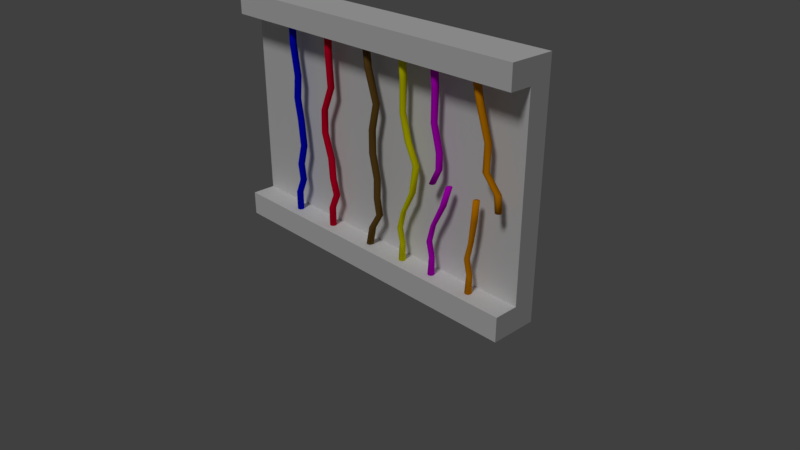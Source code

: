 # Source: Cables.blend  (saved by Blender 2.79.0; exported with 4.5.12 LTS)
import bpy
from mathutils import Matrix  # noqa: F401  (used for matrix-valued properties, if any)

bpy.ops.wm.read_factory_settings(use_empty=True)
scene = bpy.context.scene
scene.name = 'Scene'

# ---- collections
col_collection_1 = bpy.data.collections.new('Collection 1'); scene.collection.children.link(col_collection_1)

# ---- materials (node trees are filled in below, after node groups)
mat_background = bpy.data.materials.new('Background')
mat_background.alpha_threshold = 0.0
mat_background.use_transparent_shadow = False
mat_background.roughness = 0.5
mat_background.specular_intensity = 0.6073
mat_cableorange = bpy.data.materials.new('CableOrange')
mat_cableorange.alpha_threshold = 0.0
mat_cableorange.use_transparent_shadow = False
mat_cableorange.diffuse_color = (0.8, 0.2883, 0.0, 1.0)
mat_cableorange.roughness = 0.5
mat_cableviolet = bpy.data.materials.new('CableViolet')
mat_cableviolet.alpha_threshold = 0.0
mat_cableviolet.use_transparent_shadow = False
mat_cableviolet.diffuse_color = (0.7003, 0.0, 0.8, 1.0)
mat_cableviolet.roughness = 0.5
mat_cableviolet.line_color = (0.0, 0.0, 0.0, 1.0)
mat_cablebrun_001 = bpy.data.materials.new('CableBrun.001')
mat_cablebrun_001.alpha_threshold = 0.0
mat_cablebrun_001.use_transparent_shadow = False
mat_cablebrun_001.diffuse_color = (0.8, 0.7945, 0.0, 1.0)
mat_cablebrun_001.roughness = 0.5
mat_cablebrun = bpy.data.materials.new('CableBrun')
mat_cablebrun.alpha_threshold = 0.0
mat_cablebrun.use_transparent_shadow = False
mat_cablebrun.diffuse_color = (0.1679, 0.09002, 0.01935, 1.0)
mat_cablebrun.roughness = 0.5
mat_cablerouge = bpy.data.materials.new('CableRouge')
mat_cablerouge.alpha_threshold = 0.0
mat_cablerouge.use_transparent_shadow = False
mat_cablerouge.diffuse_color = (0.8, 0.0, 0.03062, 1.0)
mat_cablerouge.roughness = 0.5
mat_cablebleu = bpy.data.materials.new('CableBleu')
mat_cablebleu.alpha_threshold = 0.0
mat_cablebleu.use_transparent_shadow = False
mat_cablebleu.diffuse_color = (0.0, 0.002516, 0.8, 1.0)
mat_cablebleu.roughness = 0.5
mat_cablebleu.line_color = (0.0, 0.0, 0.0, 1.0)

# ---- material node trees

# ---- world
world_world = bpy.data.worlds.new('World'); scene.world = world_world
world_world.color = (0.05088, 0.05088, 0.05088)
world_world.use_sun_shadow = False
world_world.sun_shadow_jitter_overblur = 0.0
world_world.cycles.sampling_method = 'MANUAL'

# ---- cameras
cam_camera = bpy.data.cameras.new('Camera')
cam_camera.clip_end = 100.0
cam_camera.lens = 35.0
cam_camera.sensor_width = 32.0
cam_camera.sensor_height = 18.0
cam_camera.ortho_scale = 7.314
cam_camera.dof.focus_distance = 0.0
cam_camera.dof.aperture_fstop = 128.0

# ---- lights
light_lamp = bpy.data.lights.new('Lamp', 'SUN')
light_lamp.transmission_factor = 0.0
light_lamp.cutoff_distance = 30.0
light_lamp.angle = 0.1993
light_lamp.energy = 1.0
light_lamp.shadow_buffer_clip_start = 1.001
light_lamp.shadow_soft_size = 0.1
light_lamp.shadow_cascade_max_distance = 1000.0

# ---- meshes
me_cube_001 = bpy.data.meshes.new('Cube.001')
me_cube_001.from_pydata([(-2.292, -0.162, -0.162), (-2.292, -0.162, 0.162), (-2.292, 0.162, -0.162), (-2.292, 0.162, 0.162), (2.292, -0.162, -0.162), (2.292, -0.162, 0.162), (2.292, 0.162, -0.162), (2.292, 0.162, 0.162), (-2.292, 0.462, -0.162), (-2.292, 0.462, 0.162), (2.292, 0.462, -0.162), (2.292, 0.462, 0.162), (-2.292, 0.162, 2.718), (2.292, 0.162, 2.718), (-2.292, 0.462, 2.718), (2.292, 0.462, 2.718), (-2.292, 0.162, 3.018), (2.292, 0.162, 3.018), (-2.292, 0.462, 3.018), (2.292, 0.462, 3.018), (-2.292, -0.138, 2.718), (2.292, -0.138, 2.718), (-2.292, -0.138, 3.018), (2.292, -0.138, 3.018)], [], [(0, 1, 3, 2), (7, 6, 10, 11), (6, 7, 5, 4), (4, 5, 1, 0), (2, 6, 4, 0), (7, 3, 1, 5), (8, 9, 11, 10), (6, 2, 8, 10), (9, 3, 12, 14), (2, 3, 9, 8), (14, 12, 16, 18), (7, 11, 15, 13), (3, 7, 13, 12), (11, 9, 14, 15), (16, 17, 19, 18), (15, 14, 18, 19), (13, 15, 19, 17), (16, 12, 20, 22), (20, 21, 23, 22), (17, 16, 22, 23), (13, 17, 23, 21), (12, 13, 21, 20)])
_uv = me_cube_001.uv_layers.new(name='UVMap')
_uv.uv.foreach_set('vector', [0.419, 0.419, 0.419, 0.581, 0.581, 0.581, 0.581, 0.419, 0.581, 0.581, 0.581, 0.419, 0.731, 0.419, 0.731, 0.581, 0.581, 0.419, 0.581, 0.581, 0.419, 0.581, 0.419, 0.419, 0.6458, 0.419, 0.6458, 0.581, -1.646, 0.581, -1.646, 0.419, 0.3542, 0.581, 2.646, 0.581, 2.646, 0.419, 0.3542, 0.419, 0.6458, 0.581, -1.646, 0.581, -1.646, 0.419, 0.6458, 0.419, 0.3542, 0.419, 0.3542, 0.581, 2.646, 0.581, 2.646, 0.419, 0.6458, 0.581, -1.646, 0.581, -1.646, 0.731, 0.6458, 0.731, 0.731, 0.581, 0.581, 0.581, 0.581, 1.859, 0.731, 1.859, 0.581, 0.419, 0.581, 0.581, 0.731, 0.581, 0.731, 0.419, 0.731, 0.8591, 0.581, 0.8591, 0.581, 1.009, 0.731, 1.009, 0.581, 0.581, 0.731, 0.581, 0.731, 1.859, 0.581, 1.859, 0.3542, 0.581, 2.646, 0.581, 2.646, 1.859, 0.3542, 1.859, 0.6458, 0.581, -1.646, 0.581, -1.646, 1.859, 0.6458, 1.859, 0.3542, 0.581, 2.646, 0.581, 2.646, 0.731, 0.3542, 0.731, 0.6458, 0.8591, -1.646, 0.8591, -1.646, 1.009, 0.6458, 1.009, 0.581, 0.8591, 0.731, 0.8591, 0.731, 1.009, 0.581, 1.009, 0.581, 0.009126, 0.581, -0.1409, 0.431, -0.1409, 0.431, 0.009126, 0.3542, 0.8591, 2.646, 0.8591, 2.646, 1.009, 0.3542, 1.009, 0.6458, 0.581, -1.646, 0.581, -1.646, 0.431, 0.6458, 0.431, 0.581, 0.8591, 0.581, 1.009, 0.431, 1.009, 0.431, 0.8591, 0.3542, 0.581, 2.646, 0.581, 2.646, 0.431, 0.3542, 0.431])
me_cube_001.materials.append(mat_background)
me_cube_001.use_remesh_preserve_volume = False
me_cube_001.use_remesh_preserve_attributes = False
me_cube_001.use_mirror_vertex_groups = False
me_cube_001.update()
me_cylinder_007 = bpy.data.meshes.new('Cylinder.007')
me_cylinder_007.from_pydata([(0.02972, 0.04577, 0.125), (0.03227, 0.04577, 0.4019), (0.06199, 0.03236, 0.125), (0.05563, 0.03236, 0.4005), (0.07536, 5.641e-09, 0.125), (0.06954, 6.38e-09, 0.4006), (0.06199, -0.03236, 0.125), (0.06589, -0.03236, 0.4022), (0.02972, -0.04577, 0.125), (0.04536, -0.04577, 0.4041), (-0.002545, -0.03236, 0.125), (0.02003, -0.03236, 0.4052), (-0.01591, 8.22e-09, 0.125), (0.006116, 1.186e-08, 0.4051), (-0.002545, 0.03236, 0.125), (0.01173, 0.03236, 0.4038), (0.09316, 0.04577, 1.351), (0.01184, 0.03236, 0.5891), (0.03602, -5.409e-09, 0.5911), (0.03573, -0.03236, 0.5932), (0.01089, -0.04577, 0.594), (-0.02416, -0.03236, 0.5932), (-0.04864, -2.001e-09, 0.5911), (-0.04805, 0.03236, 0.5891), (0.03851, 0.04577, 0.8186), (0.06049, 0.03236, 0.8174), (0.07581, 7.407e-09, 0.818), (0.07231, -0.03236, 0.8194), (0.05304, -0.04577, 0.8211), (0.02948, -0.03236, 0.822), (0.01564, 1.33e-08, 0.8217), (0.02007, 0.03236, 0.8204), (0.07358, 0.04577, 1.096), (0.1024, 0.03236, 1.095), (0.1191, 2.901e-08, 1.097), (0.1098, -0.03236, 1.097), (0.083, -0.04577, 1.098), (0.0554, -0.03236, 1.099), (0.04152, 3.286e-08, 1.098), (0.04941, 0.03236, 1.097), (0.359, 0.03236, 1.515), (0.354, -1.747e-08, 1.516), (0.3689, -0.03236, 1.517), (0.3997, -0.04577, 1.518), (0.4289, -0.03236, 1.519), (0.4373, -2.124e-08, 1.518), (0.4212, 0.03236, 1.517), (0.3878, 0.04577, 1.515), (0.2121, 0.04577, 1.72), (0.2424, 0.03236, 1.722), (0.2569, -8.888e-09, 1.723), (0.2512, -0.03236, 1.724), (0.2242, -0.04577, 1.724), (0.1934, -0.03236, 1.722), (0.1761, -5.288e-09, 1.721), (0.1838, 0.03236, 1.72), (0.2214, 0.04577, 2.054), (0.2502, 0.03236, 2.055), (0.2619, -3.619e-08, 2.055), (0.2579, -0.03236, 2.055), (0.2334, -0.04577, 2.054), (0.2026, -0.03236, 2.053), (0.1866, -3.154e-08, 2.053), (0.1945, 0.03236, 2.054), (0.09058, 0.04577, 2.469), (0.1199, 0.03236, 2.469), (0.1318, -4.214e-08, 2.469), (0.1208, -0.03236, 2.469), (0.09205, -0.04577, 2.469), (0.06198, -0.03236, 2.468), (0.04773, -3.836e-08, 2.468), (0.06057, 0.03236, 2.468), (0.02241, 0.04577, 2.749), (0.05473, 0.03236, 2.75), (0.06802, -4.137e-08, 2.75), (0.05469, -0.03236, 2.75), (0.02232, -0.04577, 2.75), (-0.01003, -0.03236, 2.75), (-0.02349, -3.88e-08, 2.749), (-0.01004, 0.03236, 2.749), (0.1226, 0.03236, 1.351), (0.1375, 8.953e-09, 1.352), (0.1294, -0.03236, 1.353), (0.1031, -0.04577, 1.354), (0.07392, -0.03236, 1.354), (0.05876, 1.292e-08, 1.353), (0.06666, 0.03236, 1.352), (0.3809, 0.03236, 1.312), (0.3732, -2.573e-08, 1.313), (0.3899, -0.03236, 1.315), (0.4213, -0.04577, 1.316), (0.4492, -0.03236, 1.316), (0.4571, -2.953e-08, 1.315), (0.4401, 0.03236, 1.314), (0.4085, 0.04577, 1.313)], [], [(0, 1, 3, 2), (2, 3, 5, 4), (4, 5, 7, 6), (6, 7, 9, 8), (8, 9, 11, 10), (10, 11, 13, 12), (12, 13, 15, 14), (14, 15, 1, 0), (0, 2, 4, 6, 8, 10, 12, 14), (23, 22, 30, 31), (7, 5, 18, 19), (13, 11, 21, 22), (9, 7, 19, 20), (15, 13, 22, 23), (5, 3, 17, 18), (11, 9, 20, 21), (30, 29, 37, 38), (21, 20, 28, 29), (19, 18, 26, 27), (22, 21, 29, 30), (20, 19, 27, 28), (18, 17, 25, 26), (35, 34, 81, 82), (28, 27, 35, 36), (26, 25, 33, 34), (31, 30, 38, 39), (29, 28, 36, 37), (27, 26, 34, 35), (25, 24, 32, 33), (24, 31, 39, 32), (54, 55, 40, 41), (39, 38, 85, 86), (50, 51, 44, 45), (51, 52, 43, 44), (36, 35, 82, 83), (52, 53, 42, 43), (55, 48, 47, 40), (32, 39, 86, 16), (50, 49, 57, 58), (53, 54, 41, 42), (38, 37, 84, 85), (33, 32, 16, 80), (37, 36, 83, 84), (48, 49, 46, 47), (49, 50, 45, 46), (34, 33, 80, 81), (56, 63, 71, 64), (55, 54, 62, 63), (53, 52, 60, 61), (51, 50, 58, 59), (49, 48, 56, 57), (48, 55, 63, 56), (54, 53, 61, 62), (52, 51, 59, 60), (67, 66, 74, 75), (62, 61, 69, 70), (60, 59, 67, 68), (58, 57, 65, 66), (63, 62, 70, 71), (61, 60, 68, 69), (59, 58, 66, 67), (57, 56, 64, 65), (73, 72, 79, 78, 77, 76, 75, 74), (65, 64, 72, 73), (64, 71, 79, 72), (70, 69, 77, 78), (68, 67, 75, 76), (66, 65, 73, 74), (71, 70, 78, 79), (69, 68, 76, 77), (45, 44, 91, 92), (41, 40, 87, 88), (42, 41, 88, 89), (40, 47, 94, 87), (47, 46, 93, 94), (44, 43, 90, 91), (46, 45, 92, 93), (43, 42, 89, 90), (16, 86, 85, 84, 83, 82, 81, 80), (94, 93, 92, 91, 90, 89, 88, 87)])
me_cylinder_007.polygons.foreach_set('use_smooth', [True] * 80)
me_cylinder_007.materials.append(mat_cableorange)
me_cylinder_007.use_remesh_preserve_volume = False
me_cylinder_007.use_remesh_preserve_attributes = False
me_cylinder_007.use_mirror_vertex_groups = False
me_cylinder_007.update()
me_cylinder_005 = bpy.data.meshes.new('Cylinder.005')
me_cylinder_005.from_pydata([(0.02972, 0.04577, 0.125), (0.03227, 0.04577, 0.4019), (0.06199, 0.03236, 0.125), (0.05563, 0.03236, 0.4005), (0.07536, 5.641e-09, 0.125), (0.06954, 6.38e-09, 0.4006), (0.06199, -0.03236, 0.125), (0.06589, -0.03236, 0.4022), (0.02972, -0.04577, 0.125), (0.04536, -0.04577, 0.4041), (-0.002545, -0.03236, 0.125), (0.02003, -0.03236, 0.4052), (-0.01591, 8.22e-09, 0.125), (0.006116, 1.186e-08, 0.4051), (-0.002545, 0.03236, 0.125), (0.01173, 0.03236, 0.4038), (0.2826, 0.04577, 1.379), (0.01184, 0.03236, 0.5891), (0.03602, -5.409e-09, 0.5911), (0.03573, -0.03236, 0.5932), (0.01089, -0.04577, 0.594), (-0.02416, -0.03236, 0.5932), (-0.04864, -2.001e-09, 0.5911), (-0.04805, 0.03236, 0.5891), (0.0465, 0.04577, 0.8198), (0.06925, 0.03236, 0.8187), (0.0835, 6.701e-09, 0.8191), (0.08134, -0.03236, 0.8208), (0.06232, -0.04577, 0.8225), (0.0375, -0.03236, 0.8232), (0.02281, 1.264e-08, 0.8227), (0.02707, 0.03236, 0.8214), (0.1963, 0.04577, 1.113), (0.2258, 0.03236, 1.113), (0.2407, 1.784e-08, 1.114), (0.2326, -0.03236, 1.115), (0.2063, -0.04577, 1.116), (0.1771, -0.03236, 1.116), (0.1619, 2.181e-08, 1.115), (0.1698, 0.03236, 1.114), (0.09211, 0.03236, 1.54), (0.08445, -1.291e-09, 1.541), (0.1011, -0.03236, 1.542), (0.1325, -0.04577, 1.543), (0.1604, -0.03236, 1.543), (0.1683, -5.086e-09, 1.543), (0.1513, 0.03236, 1.541), (0.1197, 0.04577, 1.54), (0.1197, 0.04577, 1.74), (0.1513, 0.03236, 1.741), (0.1683, -5.086e-09, 1.743), (0.1604, -0.03236, 1.743), (0.1325, -0.04577, 1.743), (0.1011, -0.03236, 1.742), (0.08445, -1.291e-09, 1.741), (0.09211, 0.03236, 1.74), (0.0326, 0.04577, 2.068), (0.06067, 0.03236, 2.068), (0.07545, -2.447e-08, 2.068), (0.0683, -0.03236, 2.068), (0.04293, -0.04577, 2.067), (0.01412, -0.03236, 2.067), (-0.0007931, -1.976e-08, 2.067), (0.007067, 0.03236, 2.067), (0.04417, 0.04577, 2.472), (0.07347, 0.03236, 2.472), (0.08586, -3.925e-08, 2.473), (0.07425, -0.03236, 2.472), (0.04503, -0.04577, 2.472), (0.01517, -0.03236, 2.472), (0.002556, -3.552e-08, 2.471), (0.01473, 0.03236, 2.471), (0.02167, 0.04577, 2.75), (0.05397, 0.03236, 2.75), (0.0673, -4.133e-08, 2.75), (0.05384, -0.03236, 2.75), (0.0215, -0.04577, 2.75), (-0.0108, -0.03236, 2.75), (-0.02412, -3.876e-08, 2.75), (-0.01067, 0.03236, 2.75), (0.312, 0.03236, 1.379), (0.327, -8.431e-09, 1.379), (0.3188, -0.03236, 1.381), (0.2925, -0.04577, 1.381), (0.2633, -0.03236, 1.382), (0.2482, -4.464e-09, 1.381), (0.2561, 0.03236, 1.38), (-0.007895, 0.03236, 1.34), (-0.01555, -1.291e-09, 1.341), (0.001117, -0.03236, 1.342), (0.03249, -0.04577, 1.343), (0.0604, -0.03236, 1.343), (0.0683, -5.086e-09, 1.343), (0.05134, 0.03236, 1.341), (0.01972, 0.04577, 1.34)], [], [(0, 1, 3, 2), (2, 3, 5, 4), (4, 5, 7, 6), (6, 7, 9, 8), (8, 9, 11, 10), (10, 11, 13, 12), (12, 13, 15, 14), (14, 15, 1, 0), (0, 2, 4, 6, 8, 10, 12, 14), (23, 22, 30, 31), (7, 5, 18, 19), (13, 11, 21, 22), (9, 7, 19, 20), (15, 13, 22, 23), (5, 3, 17, 18), (11, 9, 20, 21), (30, 29, 37, 38), (21, 20, 28, 29), (19, 18, 26, 27), (22, 21, 29, 30), (20, 19, 27, 28), (18, 17, 25, 26), (35, 34, 81, 82), (28, 27, 35, 36), (26, 25, 33, 34), (31, 30, 38, 39), (29, 28, 36, 37), (27, 26, 34, 35), (25, 24, 32, 33), (24, 31, 39, 32), (54, 55, 40, 41), (39, 38, 85, 86), (50, 51, 44, 45), (51, 52, 43, 44), (36, 35, 82, 83), (52, 53, 42, 43), (55, 48, 47, 40), (32, 39, 86, 16), (50, 49, 57, 58), (53, 54, 41, 42), (38, 37, 84, 85), (33, 32, 16, 80), (37, 36, 83, 84), (48, 49, 46, 47), (49, 50, 45, 46), (34, 33, 80, 81), (56, 63, 71, 64), (55, 54, 62, 63), (53, 52, 60, 61), (51, 50, 58, 59), (49, 48, 56, 57), (48, 55, 63, 56), (54, 53, 61, 62), (52, 51, 59, 60), (67, 66, 74, 75), (62, 61, 69, 70), (60, 59, 67, 68), (58, 57, 65, 66), (63, 62, 70, 71), (61, 60, 68, 69), (59, 58, 66, 67), (57, 56, 64, 65), (73, 72, 79, 78, 77, 76, 75, 74), (65, 64, 72, 73), (64, 71, 79, 72), (70, 69, 77, 78), (68, 67, 75, 76), (66, 65, 73, 74), (71, 70, 78, 79), (69, 68, 76, 77), (45, 44, 91, 92), (41, 40, 87, 88), (42, 41, 88, 89), (40, 47, 94, 87), (47, 46, 93, 94), (44, 43, 90, 91), (46, 45, 92, 93), (43, 42, 89, 90), (16, 86, 85, 84, 83, 82, 81, 80), (94, 93, 92, 91, 90, 89, 88, 87)])
me_cylinder_005.polygons.foreach_set('use_smooth', [True] * 80)
me_cylinder_005.materials.append(mat_cableviolet)
me_cylinder_005.use_remesh_preserve_volume = False
me_cylinder_005.use_remesh_preserve_attributes = False
me_cylinder_005.use_mirror_vertex_groups = False
me_cylinder_005.update()
me_cylinder_004 = bpy.data.meshes.new('Cylinder.004')
me_cylinder_004.from_pydata([(0.02972, 0.04577, 0.125), (0.03227, 0.04577, 0.4019), (0.06199, 0.03236, 0.125), (0.05563, 0.03236, 0.4005), (0.07536, 5.641e-09, 0.125), (0.06954, 6.38e-09, 0.4006), (0.06199, -0.03236, 0.125), (0.06589, -0.03236, 0.4022), (0.02972, -0.04577, 0.125), (0.04536, -0.04577, 0.4041), (-0.002545, -0.03236, 0.125), (0.02003, -0.03236, 0.4052), (-0.01591, 8.22e-09, 0.125), (0.006116, 1.186e-08, 0.4051), (-0.002545, 0.03236, 0.125), (0.01173, 0.03236, 0.4038), (-0.023, 0.04577, 0.5882), (0.01184, 0.03236, 0.5891), (0.03602, -5.409e-09, 0.5911), (0.03573, -0.03236, 0.5932), (0.01089, -0.04577, 0.594), (-0.02416, -0.03236, 0.5932), (-0.04864, -2.001e-09, 0.5911), (-0.04805, 0.03236, 0.5891), (0.0465, 0.04577, 0.8198), (0.06925, 0.03236, 0.8187), (0.0835, 6.701e-09, 0.8191), (0.08134, -0.03236, 0.8208), (0.06232, -0.04577, 0.8225), (0.0375, -0.03236, 0.8232), (0.02281, 1.264e-08, 0.8227), (0.02707, 0.03236, 0.8214), (0.1963, 0.04577, 1.113), (0.2258, 0.03236, 1.113), (0.2407, 1.784e-08, 1.114), (0.2326, -0.03236, 1.115), (0.2063, -0.04577, 1.116), (0.1771, -0.03236, 1.116), (0.1619, 2.181e-08, 1.115), (0.1698, 0.03236, 1.114), (0.249, 0.04577, 1.471), (0.2855, 0.03236, 1.472), (0.306, 1.584e-08, 1.475), (0.2992, -0.03236, 1.477), (0.2693, -0.04577, 1.478), (0.2331, -0.03236, 1.476), (0.2116, 1.813e-08, 1.474), (0.2181, 0.03236, 1.472), (0.1197, 0.04577, 1.74), (0.1513, 0.03236, 1.741), (0.1683, -5.086e-09, 1.743), (0.1604, -0.03236, 1.743), (0.1325, -0.04577, 1.743), (0.1011, -0.03236, 1.742), (0.08445, -1.291e-09, 1.741), (0.09211, 0.03236, 1.74), (0.0326, 0.04577, 2.068), (0.06067, 0.03236, 2.068), (0.07545, -2.447e-08, 2.068), (0.0683, -0.03236, 2.068), (0.04293, -0.04577, 2.067), (0.01412, -0.03236, 2.067), (-0.0007931, -1.976e-08, 2.067), (0.007067, 0.03236, 2.067), (0.04417, 0.04577, 2.472), (0.07347, 0.03236, 2.472), (0.08586, -3.925e-08, 2.473), (0.07425, -0.03236, 2.472), (0.04503, -0.04577, 2.472), (0.01517, -0.03236, 2.472), (0.002556, -3.552e-08, 2.471), (0.01473, 0.03236, 2.471), (0.02167, 0.04577, 2.75), (0.05397, 0.03236, 2.75), (0.0673, -4.133e-08, 2.75), (0.05384, -0.03236, 2.75), (0.0215, -0.04577, 2.75), (-0.0108, -0.03236, 2.75), (-0.02412, -3.876e-08, 2.75), (-0.01067, 0.03236, 2.75)], [], [(0, 1, 3, 2), (2, 3, 5, 4), (4, 5, 7, 6), (6, 7, 9, 8), (8, 9, 11, 10), (10, 11, 13, 12), (1, 15, 23, 16), (12, 13, 15, 14), (14, 15, 1, 0), (0, 2, 4, 6, 8, 10, 12, 14), (23, 22, 30, 31), (3, 1, 16, 17), (7, 5, 18, 19), (13, 11, 21, 22), (9, 7, 19, 20), (15, 13, 22, 23), (5, 3, 17, 18), (11, 9, 20, 21), (30, 29, 37, 38), (21, 20, 28, 29), (19, 18, 26, 27), (17, 16, 24, 25), (16, 23, 31, 24), (22, 21, 29, 30), (20, 19, 27, 28), (18, 17, 25, 26), (33, 32, 40, 41), (28, 27, 35, 36), (26, 25, 33, 34), (31, 30, 38, 39), (29, 28, 36, 37), (27, 26, 34, 35), (25, 24, 32, 33), (24, 31, 39, 32), (47, 46, 54, 55), (32, 39, 47, 40), (38, 37, 45, 46), (36, 35, 43, 44), (34, 33, 41, 42), (39, 38, 46, 47), (37, 36, 44, 45), (35, 34, 42, 43), (50, 49, 57, 58), (45, 44, 52, 53), (43, 42, 50, 51), (41, 40, 48, 49), (40, 47, 55, 48), (46, 45, 53, 54), (44, 43, 51, 52), (42, 41, 49, 50), (56, 63, 71, 64), (55, 54, 62, 63), (53, 52, 60, 61), (51, 50, 58, 59), (49, 48, 56, 57), (48, 55, 63, 56), (54, 53, 61, 62), (52, 51, 59, 60), (67, 66, 74, 75), (62, 61, 69, 70), (60, 59, 67, 68), (58, 57, 65, 66), (63, 62, 70, 71), (61, 60, 68, 69), (59, 58, 66, 67), (57, 56, 64, 65), (73, 72, 79, 78, 77, 76, 75, 74), (65, 64, 72, 73), (64, 71, 79, 72), (70, 69, 77, 78), (68, 67, 75, 76), (66, 65, 73, 74), (71, 70, 78, 79), (69, 68, 76, 77)])
me_cylinder_004.polygons.foreach_set('use_smooth', [True] * 74)
me_cylinder_004.materials.append(mat_cablebrun_001)
me_cylinder_004.use_remesh_preserve_volume = False
me_cylinder_004.use_remesh_preserve_attributes = False
me_cylinder_004.use_mirror_vertex_groups = False
me_cylinder_004.update()
me_cylinder_003 = bpy.data.meshes.new('Cylinder.003')
me_cylinder_003.from_pydata([(0.02972, 0.04577, 0.125), (0.09052, 0.04577, 0.4115), (0.06199, 0.03236, 0.125), (0.1227, 0.03236, 0.4115), (0.07536, 5.641e-09, 0.125), (0.136, 1.327e-08, 0.4115), (0.06199, -0.03236, 0.125), (0.1227, -0.03236, 0.4115), (0.02972, -0.04577, 0.125), (0.09052, -0.04577, 0.4115), (-0.002545, -0.03236, 0.125), (0.05835, -0.03236, 0.4115), (-0.01591, 8.22e-09, 0.125), (0.04502, 1.589e-08, 0.4115), (-0.002545, 0.03236, 0.125), (0.05835, 0.03236, 0.4115), (0.2238, 0.04577, 0.6262), (0.2538, 0.03236, 0.6262), (0.2663, 1.885e-08, 0.6262), (0.2538, -0.03236, 0.6262), (0.2238, -0.04577, 0.6262), (0.1938, -0.03236, 0.6262), (0.1814, 2.224e-08, 0.6262), (0.1938, 0.03236, 0.6262), (0.1816, 0.04577, 0.8362), (0.2119, 0.03236, 0.8362), (0.225, 2.22e-08, 0.8363), (0.2132, -0.03236, 0.8364), (0.1834, -0.04577, 0.8365), (0.1533, -0.03236, 0.8364), (0.1403, 2.559e-08, 0.8363), (0.152, 0.03236, 0.8362), (0.1854, 0.04577, 1.099), (0.2165, 0.03236, 1.099), (0.2305, 1.85e-08, 1.1), (0.2193, -0.03236, 1.1), (0.1896, -0.04577, 1.099), (0.1587, -0.03236, 1.099), (0.1446, 2.197e-08, 1.098), (0.1556, 0.03236, 1.098), (0.1073, 0.04577, 1.413), (0.1416, 0.03236, 1.414), (0.1577, 5.298e-09, 1.414), (0.1465, -0.03236, 1.414), (0.1146, -0.04577, 1.414), (0.0806, -0.03236, 1.414), (0.0643, 7.662e-09, 1.414), (0.0753, 0.03236, 1.413), (0.1077, 0.04577, 1.716), (0.1402, 0.03236, 1.716), (0.155, -3.216e-09, 1.716), (0.1434, -0.03236, 1.717), (0.1123, -0.04577, 1.717), (0.08006, -0.03236, 1.717), (0.06533, -5.369e-10, 1.717), (0.07669, 0.03236, 1.717), (0.1855, 0.04577, 2.051), (0.2154, 0.03236, 2.051), (0.2281, -2.975e-09, 2.051), (0.2163, -0.03236, 2.052), (0.1868, -0.04577, 2.051), (0.157, -0.03236, 2.051), (0.1443, 6.627e-10, 2.05), (0.1561, 0.03236, 2.05), (0.05031, 0.04577, 2.471), (0.08177, 0.03236, 2.471), (0.09468, -3.801e-08, 2.472), (0.08149, -0.03236, 2.472), (0.04992, -0.04577, 2.471), (0.01847, -0.03236, 2.471), (0.005565, -3.509e-08, 2.471), (0.01875, 0.03236, 2.471), (0.02167, 0.04577, 2.75), (0.05397, 0.03236, 2.75), (0.0673, -4.133e-08, 2.75), (0.05384, -0.03236, 2.75), (0.0215, -0.04577, 2.75), (-0.0108, -0.03236, 2.75), (-0.02412, -3.876e-08, 2.75), (-0.01067, 0.03236, 2.75)], [], [(0, 1, 3, 2), (2, 3, 5, 4), (4, 5, 7, 6), (6, 7, 9, 8), (8, 9, 11, 10), (10, 11, 13, 12), (1, 15, 23, 16), (12, 13, 15, 14), (14, 15, 1, 0), (0, 2, 4, 6, 8, 10, 12, 14), (23, 22, 30, 31), (3, 1, 16, 17), (7, 5, 18, 19), (13, 11, 21, 22), (9, 7, 19, 20), (15, 13, 22, 23), (5, 3, 17, 18), (11, 9, 20, 21), (30, 29, 37, 38), (21, 20, 28, 29), (19, 18, 26, 27), (17, 16, 24, 25), (16, 23, 31, 24), (22, 21, 29, 30), (20, 19, 27, 28), (18, 17, 25, 26), (33, 32, 40, 41), (28, 27, 35, 36), (26, 25, 33, 34), (31, 30, 38, 39), (29, 28, 36, 37), (27, 26, 34, 35), (25, 24, 32, 33), (24, 31, 39, 32), (47, 46, 54, 55), (32, 39, 47, 40), (38, 37, 45, 46), (36, 35, 43, 44), (34, 33, 41, 42), (39, 38, 46, 47), (37, 36, 44, 45), (35, 34, 42, 43), (50, 49, 57, 58), (45, 44, 52, 53), (43, 42, 50, 51), (41, 40, 48, 49), (40, 47, 55, 48), (46, 45, 53, 54), (44, 43, 51, 52), (42, 41, 49, 50), (56, 63, 71, 64), (55, 54, 62, 63), (53, 52, 60, 61), (51, 50, 58, 59), (49, 48, 56, 57), (48, 55, 63, 56), (54, 53, 61, 62), (52, 51, 59, 60), (67, 66, 74, 75), (62, 61, 69, 70), (60, 59, 67, 68), (58, 57, 65, 66), (63, 62, 70, 71), (61, 60, 68, 69), (59, 58, 66, 67), (57, 56, 64, 65), (73, 72, 79, 78, 77, 76, 75, 74), (65, 64, 72, 73), (64, 71, 79, 72), (70, 69, 77, 78), (68, 67, 75, 76), (66, 65, 73, 74), (71, 70, 78, 79), (69, 68, 76, 77)])
me_cylinder_003.polygons.foreach_set('use_smooth', [True] * 74)
me_cylinder_003.materials.append(mat_cablebrun)
me_cylinder_003.use_remesh_preserve_volume = False
me_cylinder_003.use_remesh_preserve_attributes = False
me_cylinder_003.use_mirror_vertex_groups = False
me_cylinder_003.update()
me_cylinder_002 = bpy.data.meshes.new('Cylinder.002')
me_cylinder_002.from_pydata([(-5.615e-08, 0.04577, 0.125), (-5.615e-08, 0.04577, 0.4115), (0.03236, 0.03236, 0.125), (0.03236, 0.03236, 0.4115), (0.04577, 1.918e-09, 0.125), (0.04577, 1.918e-09, 0.4115), (0.03236, -0.03236, 0.125), (0.03236, -0.03236, 0.4115), (-6.015e-08, -0.04577, 0.125), (-6.015e-08, -0.04577, 0.4115), (-0.03236, -0.03236, 0.125), (-0.03236, -0.03236, 0.4115), (-0.04577, 4.464e-09, 0.125), (-0.04577, 4.464e-09, 0.4115), (-0.03236, 0.03236, 0.125), (-0.03236, 0.03236, 0.4115), (0.09658, 0.04577, 0.6262), (0.1289, 0.03236, 0.6262), (0.1423, 3.256e-09, 0.6262), (0.1289, -0.03236, 0.6262), (0.09658, -0.04577, 0.6262), (0.06422, -0.03236, 0.6262), (0.05082, 5.803e-09, 0.6262), (0.06422, 0.03236, 0.6262), (0.03254, 0.04577, 0.8365), (0.06446, 0.03236, 0.8364), (0.07825, 3.7e-09, 0.8365), (0.06581, -0.03236, 0.8366), (0.03441, -0.04577, 0.8368), (0.002469, -0.03236, 0.8368), (-0.0113, 6.46e-09, 0.8368), (0.001158, 0.03236, 0.8366), (0.01081, 0.04577, 1.107), (0.04498, 0.03236, 1.107), (0.06045, -3.964e-09, 1.108), (0.04817, -0.03236, 1.108), (0.01535, -0.04577, 1.108), (-0.01879, -0.03236, 1.107), (-0.03428, -1.762e-09, 1.107), (-0.02202, 0.03236, 1.107), (-0.09936, 0.04577, 1.435), (-0.06589, 0.03236, 1.435), (-0.0499, -2.364e-08, 1.435), (-0.0608, -0.03236, 1.435), (-0.09214, -0.04577, 1.436), (-0.1255, -0.03236, 1.435), (-0.1414, -2.109e-08, 1.435), (-0.1306, 0.03236, 1.435), (-0.0895, 0.04577, 1.738), (-0.05848, 0.03236, 1.738), (-0.04416, -3.121e-08, 1.738), (-0.05497, -0.03236, 1.739), (-0.08459, -0.04577, 1.739), (-0.1157, -0.03236, 1.739), (-0.1299, -2.804e-08, 1.739), (-0.1191, 0.03236, 1.739), (0.0526, 0.04577, 2.059), (0.08491, 0.03236, 2.059), (0.09892, -2.026e-08, 2.059), (0.0864, -0.03236, 2.059), (0.05469, -0.04577, 2.059), (0.02237, -0.03236, 2.059), (0.008373, -1.761e-08, 2.059), (0.02089, 0.03236, 2.059), (0.02683, 0.04577, 2.467), (0.05919, 0.03236, 2.467), (0.07259, -4.013e-08, 2.467), (0.05919, -0.03236, 2.467), (0.02683, -0.04577, 2.467), (-0.005532, -0.03236, 2.467), (-0.01894, -3.758e-08, 2.467), (-0.005532, 0.03236, 2.467), (0.02683, 0.04577, 2.746), (0.05919, 0.03236, 2.746), (0.07259, -4.013e-08, 2.746), (0.05919, -0.03236, 2.746), (0.02683, -0.04577, 2.746), (-0.005532, -0.03236, 2.746), (-0.01894, -3.758e-08, 2.746), (-0.005532, 0.03236, 2.746)], [], [(0, 1, 3, 2), (2, 3, 5, 4), (4, 5, 7, 6), (6, 7, 9, 8), (8, 9, 11, 10), (10, 11, 13, 12), (1, 15, 23, 16), (12, 13, 15, 14), (14, 15, 1, 0), (0, 2, 4, 6, 8, 10, 12, 14), (23, 22, 30, 31), (3, 1, 16, 17), (7, 5, 18, 19), (13, 11, 21, 22), (9, 7, 19, 20), (15, 13, 22, 23), (5, 3, 17, 18), (11, 9, 20, 21), (30, 29, 37, 38), (21, 20, 28, 29), (19, 18, 26, 27), (17, 16, 24, 25), (16, 23, 31, 24), (22, 21, 29, 30), (20, 19, 27, 28), (18, 17, 25, 26), (33, 32, 40, 41), (28, 27, 35, 36), (26, 25, 33, 34), (31, 30, 38, 39), (29, 28, 36, 37), (27, 26, 34, 35), (25, 24, 32, 33), (24, 31, 39, 32), (47, 46, 54, 55), (32, 39, 47, 40), (38, 37, 45, 46), (36, 35, 43, 44), (34, 33, 41, 42), (39, 38, 46, 47), (37, 36, 44, 45), (35, 34, 42, 43), (50, 49, 57, 58), (45, 44, 52, 53), (43, 42, 50, 51), (41, 40, 48, 49), (40, 47, 55, 48), (46, 45, 53, 54), (44, 43, 51, 52), (42, 41, 49, 50), (56, 63, 71, 64), (55, 54, 62, 63), (53, 52, 60, 61), (51, 50, 58, 59), (49, 48, 56, 57), (48, 55, 63, 56), (54, 53, 61, 62), (52, 51, 59, 60), (67, 66, 74, 75), (62, 61, 69, 70), (60, 59, 67, 68), (58, 57, 65, 66), (63, 62, 70, 71), (61, 60, 68, 69), (59, 58, 66, 67), (57, 56, 64, 65), (73, 72, 79, 78, 77, 76, 75, 74), (65, 64, 72, 73), (64, 71, 79, 72), (70, 69, 77, 78), (68, 67, 75, 76), (66, 65, 73, 74), (71, 70, 78, 79), (69, 68, 76, 77)])
me_cylinder_002.polygons.foreach_set('use_smooth', [True] * 74)
me_cylinder_002.materials.append(mat_cablerouge)
me_cylinder_002.use_remesh_preserve_volume = False
me_cylinder_002.use_remesh_preserve_attributes = False
me_cylinder_002.use_mirror_vertex_groups = False
me_cylinder_002.update()
me_cylinder = bpy.data.meshes.new('Cylinder')
me_cylinder.from_pydata([(-5.615e-08, 0.04577, 0.125), (-5.615e-08, 0.04577, 0.4115), (0.03236, 0.03236, 0.125), (0.03236, 0.03236, 0.4115), (0.04577, 1.918e-09, 0.125), (0.04577, 1.918e-09, 0.4115), (0.03236, -0.03236, 0.125), (0.03236, -0.03236, 0.4115), (-6.015e-08, -0.04577, 0.125), (-6.015e-08, -0.04577, 0.4115), (-0.03236, -0.03236, 0.125), (-0.03236, -0.03236, 0.4115), (-0.04577, 4.464e-09, 0.125), (-0.04577, 4.464e-09, 0.4115), (-0.03236, 0.03236, 0.125), (-0.03236, 0.03236, 0.4115), (0.09658, 0.04577, 0.6262), (0.1289, 0.03236, 0.6262), (0.1423, 3.256e-09, 0.6262), (0.1289, -0.03236, 0.6262), (0.09658, -0.04577, 0.6262), (0.06422, -0.03236, 0.6262), (0.05082, 5.803e-09, 0.6262), (0.06422, 0.03236, 0.6262), (0.06439, 0.04577, 0.8408), (0.09675, 0.03236, 0.8408), (0.1102, 7.136e-09, 0.8408), (0.09675, -0.03236, 0.8408), (0.06439, -0.04577, 0.8408), (0.03203, -0.03236, 0.8408), (0.01862, 9.682e-09, 0.8408), (0.03203, 0.03236, 0.8408), (0.1449, 0.04577, 1.125), (0.1772, 0.03236, 1.125), (0.1906, 1.005e-08, 1.125), (0.1772, -0.03236, 1.125), (0.1449, -0.04577, 1.125), (0.1125, -0.03236, 1.125), (0.09911, 1.26e-08, 1.125), (0.1125, 0.03236, 1.125), (0.1127, 0.04577, 1.463), (0.145, 0.03236, 1.463), (0.1584, -1.206e-09, 1.463), (0.145, -0.03236, 1.463), (0.1127, -0.04577, 1.463), (0.08032, -0.03236, 1.463), (0.06692, 1.34e-09, 1.463), (0.08032, 0.03236, 1.463), (0.05902, 0.04577, 1.758), (0.09138, 0.03236, 1.758), (0.1048, -1.517e-08, 1.758), (0.09138, -0.03236, 1.758), (0.05902, -0.04577, 1.758), (0.02666, -0.03236, 1.758), (0.01326, -1.262e-08, 1.758), (0.02666, 0.03236, 1.758), (0.09122, 0.04577, 2.064), (0.1236, 0.03236, 2.064), (0.137, -1.616e-08, 2.064), (0.1236, -0.03236, 2.064), (0.09122, -0.04577, 2.064), (0.05886, -0.03236, 2.064), (0.04545, -1.362e-08, 2.064), (0.05886, 0.03236, 2.064), (0.02683, 0.04577, 2.467), (0.05919, 0.03236, 2.467), (0.07259, -4.013e-08, 2.467), (0.05919, -0.03236, 2.467), (0.02683, -0.04577, 2.467), (-0.005532, -0.03236, 2.467), (-0.01894, -3.758e-08, 2.467), (-0.005532, 0.03236, 2.467), (0.02683, 0.04577, 2.746), (0.05919, 0.03236, 2.746), (0.07259, -4.013e-08, 2.746), (0.05919, -0.03236, 2.746), (0.02683, -0.04577, 2.746), (-0.005532, -0.03236, 2.746), (-0.01894, -3.758e-08, 2.746), (-0.005532, 0.03236, 2.746)], [], [(0, 1, 3, 2), (2, 3, 5, 4), (4, 5, 7, 6), (6, 7, 9, 8), (8, 9, 11, 10), (10, 11, 13, 12), (1, 15, 23, 16), (12, 13, 15, 14), (14, 15, 1, 0), (0, 2, 4, 6, 8, 10, 12, 14), (23, 22, 30, 31), (3, 1, 16, 17), (7, 5, 18, 19), (13, 11, 21, 22), (9, 7, 19, 20), (15, 13, 22, 23), (5, 3, 17, 18), (11, 9, 20, 21), (30, 29, 37, 38), (21, 20, 28, 29), (19, 18, 26, 27), (17, 16, 24, 25), (16, 23, 31, 24), (22, 21, 29, 30), (20, 19, 27, 28), (18, 17, 25, 26), (33, 32, 40, 41), (28, 27, 35, 36), (26, 25, 33, 34), (31, 30, 38, 39), (29, 28, 36, 37), (27, 26, 34, 35), (25, 24, 32, 33), (24, 31, 39, 32), (47, 46, 54, 55), (32, 39, 47, 40), (38, 37, 45, 46), (36, 35, 43, 44), (34, 33, 41, 42), (39, 38, 46, 47), (37, 36, 44, 45), (35, 34, 42, 43), (50, 49, 57, 58), (45, 44, 52, 53), (43, 42, 50, 51), (41, 40, 48, 49), (40, 47, 55, 48), (46, 45, 53, 54), (44, 43, 51, 52), (42, 41, 49, 50), (56, 63, 71, 64), (55, 54, 62, 63), (53, 52, 60, 61), (51, 50, 58, 59), (49, 48, 56, 57), (48, 55, 63, 56), (54, 53, 61, 62), (52, 51, 59, 60), (67, 66, 74, 75), (62, 61, 69, 70), (60, 59, 67, 68), (58, 57, 65, 66), (63, 62, 70, 71), (61, 60, 68, 69), (59, 58, 66, 67), (57, 56, 64, 65), (73, 72, 79, 78, 77, 76, 75, 74), (65, 64, 72, 73), (64, 71, 79, 72), (70, 69, 77, 78), (68, 67, 75, 76), (66, 65, 73, 74), (71, 70, 78, 79), (69, 68, 76, 77)])
me_cylinder.polygons.foreach_set('use_smooth', [True] * 74)
me_cylinder.materials.append(mat_cablebleu)
me_cylinder.use_remesh_preserve_volume = False
me_cylinder.use_remesh_preserve_attributes = False
me_cylinder.use_mirror_vertex_groups = False
me_cylinder.update()

# ---- objects
ob_cablebox = bpy.data.objects.new('CableBox', me_cube_001)
ob_sect1_001 = bpy.data.objects.new('Sect1.001', me_cylinder_007)
ob_sect1 = bpy.data.objects.new('Sect1', me_cylinder_005)
ob_cable_003 = bpy.data.objects.new('Cable.003', me_cylinder_004)
ob_cable_002 = bpy.data.objects.new('Cable.002', me_cylinder_003)
ob_cable_001 = bpy.data.objects.new('Cable.001', me_cylinder_002)
ob_cable = bpy.data.objects.new('Cable', me_cylinder)
ob_lamp = bpy.data.objects.new('Lamp', light_lamp)
ob_camera = bpy.data.objects.new('Camera', cam_camera)

# ---- transforms, parenting, visibility, modifiers, constraints
ob_cablebox.location = (0.0, 0.0, 0.0)
ob_cablebox.lineart.crease_threshold = 0.0
ob_sect1_001.location = (1.686, 0.0, 0.0)
ob_sect1_001.lineart.crease_threshold = 0.0
ob_sect1.location = (1.086, 0.0, 0.0)
ob_sect1.lineart.crease_threshold = 0.0
ob_cable_003.location = (0.586, 0.0, 0.0)
ob_cable_003.lineart.crease_threshold = 0.0
ob_cable_002.location = (-0.01398, 0.0, 0.0)
ob_cable_002.lineart.crease_threshold = 0.0
ob_cable_001.location = (-0.714, 0.0, 0.0)
ob_cable_001.lineart.crease_threshold = 0.0
ob_cable.location = (-1.414, 0.0, 0.0)
ob_cable.lineart.crease_threshold = 0.0
ob_lamp.location = (2.662, 1.005, 5.904)
ob_lamp.rotation_euler = (0.6503, 0.05522, 0.2306)
ob_lamp.lock_rotations_4d = False
ob_lamp.empty_display_type = 'ARROWS'
ob_lamp.color = (0.0, 0.0, 0.0, 0.0)
ob_lamp.lineart.crease_threshold = 0.0
ob_camera.location = (7.481, -6.508, 5.344)
ob_camera.rotation_euler = (1.109, 0.0, 0.8149)
ob_camera.lock_rotations_4d = False
ob_camera.empty_display_type = 'ARROWS'
ob_camera.color = (0.0, 0.0, 0.0, 0.0)
ob_camera.display_type = 'WIRE'
ob_camera.lineart.crease_threshold = 0.0

# ---- collection membership
col_collection_1.objects.link(ob_cablebox)
col_collection_1.objects.link(ob_sect1_001)
col_collection_1.objects.link(ob_sect1)
col_collection_1.objects.link(ob_cable_003)
col_collection_1.objects.link(ob_cable_002)
col_collection_1.objects.link(ob_cable_001)
col_collection_1.objects.link(ob_cable)
col_collection_1.objects.link(ob_lamp)
col_collection_1.objects.link(ob_camera)

# ---- scene / render settings (as saved in the file)
scene.camera = ob_camera
scene.frame_start = 1; scene.frame_end = 250; scene.frame_set(1)
scene.render.engine = 'BLENDER_EEVEE_NEXT'
scene.render.resolution_percentage = 50
scene.render.dither_intensity = 0.0
scene.cycles.use_denoising = False
scene.cycles.samples = 128
scene.cycles.sampling_pattern = 'TABULATED_SOBOL'
scene.cycles.use_adaptive_sampling = False
scene.cycles.use_light_tree = False
scene.cycles.blur_glossy = 0.0
scene.cycles.sample_clamp_indirect = 0.0
scene.view_settings.view_transform = 'Standard'
bpy.context.view_layer.update()
